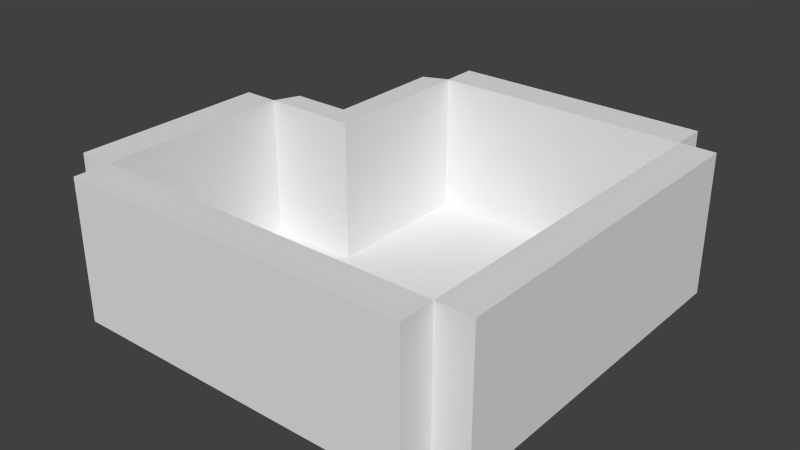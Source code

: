 # Source: testRoom.blend  (saved by Blender 2.65.0; exported with 4.5.12 LTS)
import bpy
from mathutils import Matrix  # noqa: F401  (used for matrix-valued properties, if any)

bpy.ops.wm.read_factory_settings(use_empty=True)
scene = bpy.context.scene
scene.name = 'Scene'

# ---- collections
col_collection_1 = bpy.data.collections.new('Collection 1'); scene.collection.children.link(col_collection_1)

# ---- world
world_world = bpy.data.worlds.new('World'); scene.world = world_world
world_world.color = (0.05088, 0.05088, 0.05088)
world_world.use_sun_shadow = False
world_world.sun_shadow_jitter_overblur = 0.0
world_world.cycles.sampling_method = 'MANUAL'
world_world.cycles.sample_map_resolution = 256

# ---- meshes
me_plane_005 = bpy.data.meshes.new('Plane.005')
me_plane_005.from_pydata([(5.0, -5.0, 0.0), (5.0, 5.0, 0.0), (5.0, -5.0, 4.0), (5.0, 5.0, 4.0), (5.0, 0.57, 4.0), (5.0, 0.57, 0.0), (6.0, -5.0, 0.0), (6.0, 5.0, 0.0), (6.0, -5.0, 4.0), (6.0, 5.0, 4.0), (6.0, 0.57, 4.0), (6.0, 0.57, 0.0)], [], [(5, 4, 3, 1), (0, 2, 4, 5), (11, 7, 9, 10), (6, 11, 10, 8), (0, 6, 8, 2), (3, 9, 7, 1), (2, 8, 10, 4), (4, 10, 9, 3), (5, 11, 6, 0), (1, 7, 11, 5)])
me_plane_005.use_remesh_preserve_volume = False
me_plane_005.use_remesh_preserve_attributes = False
me_plane_005.use_mirror_vertex_groups = False
me_plane_005.update()
me_plane_004 = bpy.data.meshes.new('Plane.004')
me_plane_004.from_pydata([(5.0, 5.0, 0.0), (5.0, 5.0, 4.0), (-2.342, 5.0, 0.0), (-2.342, 5.0, 4.0), (5.0, 6.0, 0.0), (5.0, 6.0, 4.0), (-2.342, 6.0, 0.0), (-2.342, 6.0, 4.0)], [], [(0, 1, 3, 2), (4, 6, 7, 5), (1, 5, 7, 3), (0, 4, 5, 1), (2, 6, 4, 0), (3, 7, 6, 2)])
me_plane_004.use_remesh_preserve_volume = False
me_plane_004.use_remesh_preserve_attributes = False
me_plane_004.use_mirror_vertex_groups = False
me_plane_004.update()
me_plane_003 = bpy.data.meshes.new('Plane.003')
me_plane_003.from_pydata([(-2.342, 5.0, 0.0), (-5.0, 0.57, 0.0), (-2.342, 5.0, 4.0), (-5.0, 0.57, 4.0), (-2.342, 0.57, 4.0), (-2.342, 0.57, 0.0), (-3.049, 4.707, 0.0), (-4.707, 1.277, 0.0), (-3.049, 4.707, 4.0), (-4.707, 1.277, 4.0), (-3.049, 1.277, 4.0), (-3.049, 1.277, 0.0)], [], [(5, 4, 3, 1), (0, 2, 4, 5), (11, 7, 9, 10), (6, 11, 10, 8), (1, 7, 11, 5), (5, 11, 6, 0), (0, 6, 8, 2), (4, 10, 9, 3), (2, 8, 10, 4), (3, 9, 7, 1)])
me_plane_003.use_remesh_preserve_volume = False
me_plane_003.use_remesh_preserve_attributes = False
me_plane_003.use_mirror_vertex_groups = False
me_plane_003.update()
me_plane_002 = bpy.data.meshes.new('Plane.002')
me_plane_002.from_pydata([(-5.0, -5.0, 0.0), (-5.0, -5.0, 4.0), (-5.0, 0.57, 0.0), (-5.0, 0.57, 4.0), (-6.0, -5.0, 0.0), (-6.0, -5.0, 4.0), (-6.0, 0.57, 0.0), (-6.0, 0.57, 4.0)], [], [(2, 3, 1, 0), (6, 4, 5, 7), (3, 7, 5, 1), (0, 4, 6, 2), (1, 5, 4, 0), (2, 6, 7, 3)])
me_plane_002.use_remesh_preserve_volume = False
me_plane_002.use_remesh_preserve_attributes = False
me_plane_002.use_mirror_vertex_groups = False
me_plane_002.update()
me_plane_001 = bpy.data.meshes.new('Plane.001')
me_plane_001.from_pydata([(5.0, -5.0, 0.0), (-5.0, -5.0, 0.0), (5.0, -5.0, 4.0), (-5.0, -5.0, 4.0), (-2.342, -5.0, 0.0), (-2.342, -5.0, 4.0), (5.0, -6.0, 0.0), (-5.0, -6.0, 0.0), (5.0, -6.0, 4.0), (-5.0, -6.0, 4.0), (-2.342, -6.0, 0.0), (-2.342, -6.0, 4.0)], [], [(4, 5, 2, 0), (1, 3, 5, 4), (10, 6, 8, 11), (7, 10, 11, 9), (2, 8, 6, 0), (5, 11, 8, 2), (3, 9, 11, 5), (0, 6, 10, 4), (4, 10, 7, 1), (1, 7, 9, 3)])
me_plane_001.use_remesh_preserve_volume = False
me_plane_001.use_remesh_preserve_attributes = False
me_plane_001.use_mirror_vertex_groups = False
me_plane_001.update()
me_plane = bpy.data.meshes.new('Plane')
me_plane.from_pydata([(5.0, -5.0, 0.0), (-5.0, -5.0, 0.0), (5.0, 5.0, 0.0), (-2.342, -5.0, 0.0), (-2.342, 5.0, 0.0), (-5.0, 0.57, 0.0), (5.0, 0.57, 0.0), (-2.342, 0.57, 0.0)], [], [(7, 6, 2, 4), (3, 0, 6, 7), (1, 3, 7, 5)])
me_plane.use_remesh_preserve_volume = False
me_plane.use_remesh_preserve_attributes = False
me_plane.use_mirror_vertex_groups = False
me_plane.update()

# ---- objects
ob_plane_005 = bpy.data.objects.new('Plane.005', me_plane_005)
ob_plane_004 = bpy.data.objects.new('Plane.004', me_plane_004)
ob_plane_003 = bpy.data.objects.new('Plane.003', me_plane_003)
ob_plane_002 = bpy.data.objects.new('Plane.002', me_plane_002)
ob_plane_001 = bpy.data.objects.new('Plane.001', me_plane_001)
ob_plane = bpy.data.objects.new('Plane', me_plane)

# ---- transforms, parenting, visibility, modifiers, constraints
ob_plane_005.location = (0.0, 0.0, 0.0)
ob_plane_005.lineart.crease_threshold = 0.0
ob_plane_004.location = (0.0, 0.0, 0.0)
ob_plane_004.lineart.crease_threshold = 0.0
ob_plane_003.location = (0.0, 0.0, 0.0)
ob_plane_003.lineart.crease_threshold = 0.0
ob_plane_002.location = (0.0, 0.0, 0.0)
ob_plane_002.lineart.crease_threshold = 0.0
ob_plane_001.location = (0.0, 0.0, 0.0)
ob_plane_001.lineart.crease_threshold = 0.0
ob_plane.location = (0.0, 0.0, 0.0)
ob_plane.lineart.crease_threshold = 0.0

# ---- collection membership
col_collection_1.objects.link(ob_plane_005)
col_collection_1.objects.link(ob_plane_004)
col_collection_1.objects.link(ob_plane_003)
col_collection_1.objects.link(ob_plane_002)
col_collection_1.objects.link(ob_plane_001)
col_collection_1.objects.link(ob_plane)

# ---- scene / render settings (as saved in the file)
scene.frame_start = 1; scene.frame_end = 250; scene.frame_set(1)
scene.render.engine = 'BLENDER_EEVEE_NEXT'
scene.render.image_settings.color_mode = 'RGB'
scene.render.image_settings.compression = 90
scene.render.resolution_percentage = 50
scene.render.dither_intensity = 0.0
scene.render.bake_margin = 2
scene.render.bake_bias = 0.0
scene.cycles.use_denoising = False
scene.cycles.samples = 10
scene.cycles.sampling_pattern = 'TABULATED_SOBOL'
scene.cycles.light_sampling_threshold = 0.0
scene.cycles.use_adaptive_sampling = False
scene.cycles.use_light_tree = False
scene.cycles.blur_glossy = 0.0
scene.cycles.volume_bounces = 1
scene.cycles.pixel_filter_type = 'GAUSSIAN'
scene.cycles.sample_clamp_indirect = 0.0
scene.view_settings.view_transform = 'Standard'
bpy.context.view_layer.update()

# ---- added for rendering (the .blend has no active camera and no usable light): camera, sun
cam_auto = bpy.data.cameras.new('AutoCamera')
cam_auto.lens = 50.0
cam_auto.sensor_width = 36.0
cam_auto.clip_end = 1000.0
ob_auto_camera = bpy.data.objects.new('AutoCamera', cam_auto)
scene.collection.objects.link(ob_auto_camera)
ob_auto_camera.location = (16.1318, -19.3582, 14.9055)
ob_auto_camera.rotation_euler = (1.09748, -7.21219e-08, 0.694738)
scene.camera = ob_auto_camera
light_auto_sun = bpy.data.lights.new('AutoSun', 'SUN')
light_auto_sun.energy = 3.0
light_auto_sun.angle = 0.0523599
ob_auto_sun = bpy.data.objects.new('AutoSun', light_auto_sun)
scene.collection.objects.link(ob_auto_sun)
ob_auto_sun.rotation_euler = (0.872665, 0.174533, 0.523599)
bpy.context.view_layer.update()
